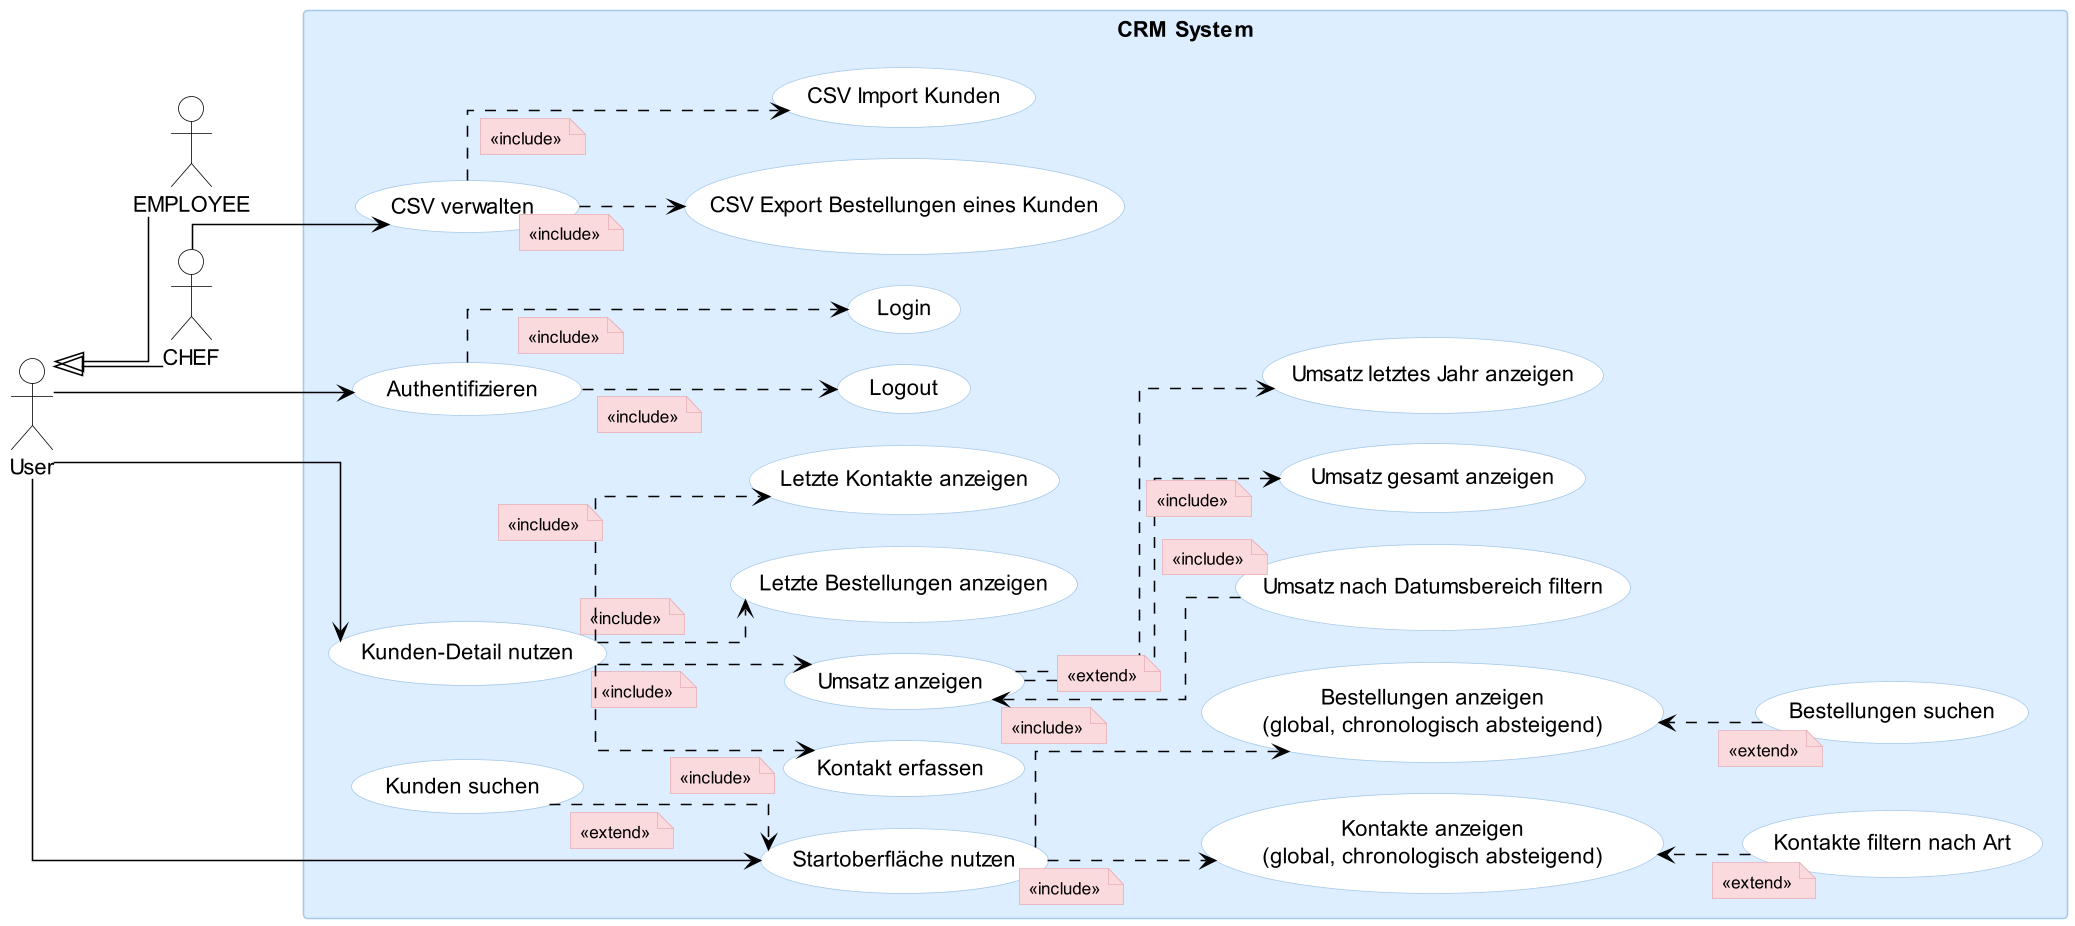

The diagram above was rendered by PlantUML. Its source (embedded in the PNG):
@startuml
' Layout und Farben
left to right direction
skinparam linetype ortho
skinparam nodesep 20
skinparam ranksep 50
skinparam dpi 150

' Linien / Pfeile schwarz
skinparam ArrowColor Black
skinparam ArrowThickness 1
skinparam BorderColor Black
skinparam ArrowFontSize 10

' Hellblaues Farbschema für Packages, Use-Cases weiß
skinparam packageBackgroundColor #DCEEFF
skinparam packageBorderColor #A6C8E8
skinparam usecaseBackgroundColor White
skinparam usecaseBorderColor #A6C8E8
skinparam actorBorderColor Black
skinparam actorBackgroundColor White

' Notizen (Tags) hellrosa
skinparam noteBackgroundColor #FADADD
skinparam noteBorderColor #E8AEB6
skinparam noteFontSize 11

' Akteure (Basis + Spezialisierungen)
actor User as A_User
actor EMPLOYEE as A_Employee
actor CHEF as A_Chef

A_User <|-- A_Employee
A_User <|-- A_Chef

' Systemgrenze als Rechteck
rectangle "CRM System" {
  ' Top-Level Use Cases
  usecase "Authentifizieren" as UC_Authentifizieren
  usecase "Startoberfläche nutzen" as UC_Start
  usecase "Kunden-Detail nutzen" as UC_KundenDetail
  usecase "CSV verwalten" as UC_CSVVerwalten

  ' Inkludierte Use Cases
  usecase "Login" as UC_Login
  usecase "Logout" as UC_Logout

  usecase "Bestellungen anzeigen\n(global, chronologisch absteigend)" as UC_BestellungenAnzeigen
  usecase "Kontakte anzeigen\n(global, chronologisch absteigend)" as UC_KontakteAnzeigen

  usecase "Umsatz anzeigen" as UC_UmsatzAnzeigen
  usecase "Letzte Bestellungen anzeigen" as UC_LetzteBestellungen
  usecase "Letzte Kontakte anzeigen" as UC_LetzteKontakte
  usecase "Kontakt erfassen" as UC_KontaktErfassen

  usecase "Umsatz gesamt anzeigen" as UC_UmsatzGesamt
  usecase "Umsatz letztes Jahr anzeigen" as UC_UmsatzLetztesJahr

  usecase "CSV Import Kunden" as UC_CSVImportKunden
  usecase "CSV Export Bestellungen eines Kunden" as UC_CSVExportBestellungen

  ' Erweiterungen (optionale Use Cases)
  usecase "Kunden suchen" as UC_KundenSuchen
  usecase "Bestellungen suchen" as UC_BestellungenSuchen
  usecase "Kontakte filtern nach Art" as UC_KontakteFilternArt
  usecase "Umsatz nach Datumsbereich filtern" as UC_UmsatzFilterDatum
}

' Top-Level Assoziationen (direkt erreichbar)
A_User --> UC_Authentifizieren
A_User --> UC_Start
A_User --> UC_KundenDetail

A_Chef --> UC_CSVVerwalten

' Include-Beziehungen (Basis ..> Inkludiert) mit hellrosa "note on link"
UC_Authentifizieren ..> UC_Login
note on link #FADADD
  <<include>>
end note

UC_Authentifizieren ..> UC_Logout
note on link #FADADD
  <<include>>
end note

UC_Start ..> UC_BestellungenAnzeigen
note on link #FADADD
  <<include>>
end note

UC_Start ..> UC_KontakteAnzeigen
note on link #FADADD
  <<include>>
end note

UC_KundenDetail ..> UC_UmsatzAnzeigen
note on link #FADADD
  <<include>>
end note

UC_KundenDetail ..> UC_LetzteBestellungen
note on link #FADADD
  <<include>>
end note

UC_KundenDetail ..> UC_LetzteKontakte
note on link #FADADD
  <<include>>
end note

UC_KundenDetail ..> UC_KontaktErfassen
note on link #FADADD
  <<include>>
end note

UC_UmsatzAnzeigen ..> UC_UmsatzGesamt
note on link #FADADD
  <<include>>
end note

UC_UmsatzAnzeigen ..> UC_UmsatzLetztesJahr
note on link #FADADD
  <<include>>
end note

UC_CSVVerwalten ..> UC_CSVImportKunden
note on link #FADADD
  <<include>>
end note

UC_CSVVerwalten ..> UC_CSVExportBestellungen
note on link #FADADD
  <<include>>
end note

' Extend-Beziehungen (Optionaler Use Case ..> Basis) mit hellrosa "note on link"
UC_KundenSuchen ..> UC_Start
note on link #FADADD
  <<extend>>
end note

UC_BestellungenSuchen ..> UC_BestellungenAnzeigen
note on link #FADADD
  <<extend>>
end note

UC_KontakteFilternArt ..> UC_KontakteAnzeigen
note on link #FADADD
  <<extend>>
end note

UC_UmsatzFilterDatum ..> UC_UmsatzAnzeigen
note on link #FADADD
  <<extend>>
end note

' Layout-Hilfe: versteckte Kanten zur besseren Gruppierung (verringert Kreuzungen)
UC_KundenDetail -[hidden]- UC_Start
UC_BestellungenAnzeigen -[hidden]- UC_BestellungenSuchen
UC_KontakteAnzeigen -[hidden]- UC_KontakteFilternArt
UC_UmsatzAnzeigen -[hidden]- UC_UmsatzFilterDatum

@enduml